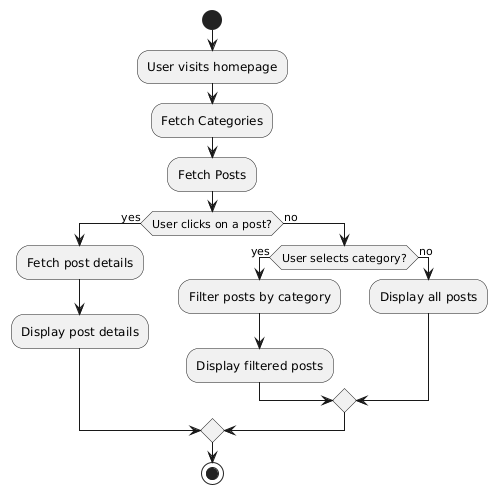

The diagram above was rendered by PlantUML. Its source (embedded in the PNG):
@startuml
start
:User visits homepage;
:Fetch Categories;
:Fetch Posts;
if (User clicks on a post?) then (yes)
    :Fetch post details;
    :Display post details;
else (no)
    if (User selects category?) then (yes)
        :Filter posts by category;
        :Display filtered posts;
    else (no)
        :Display all posts;
    endif
endif
stop
@enduml